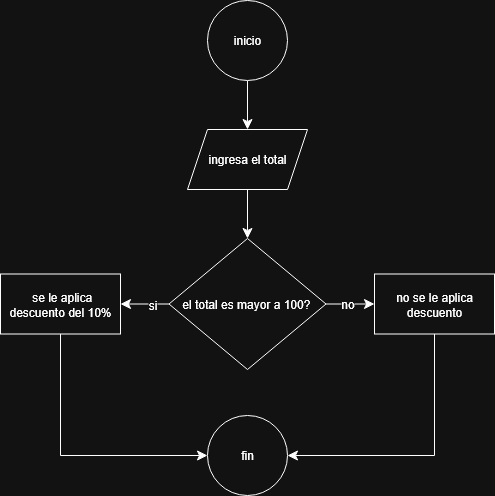

The diagram above was exported from draw.io. Its source (the exported page's mxGraphModel, read from the mxfile embedded in the PNG):
<mxGraphModel dx="963" dy="916" grid="0" gridSize="10" guides="1" tooltips="1" connect="1" arrows="1" fold="1" page="0" pageScale="1" pageWidth="827" pageHeight="1169" math="0" shadow="0">
  <root>
    <mxCell id="0" />
    <mxCell id="1" parent="0" />
    <mxCell id="9qIjdXzo80Nmk00XtxfN-3" value="" style="edgeStyle=none;shape=connector;curved=0;rounded=0;orthogonalLoop=1;jettySize=auto;html=1;strokeColor=default;align=center;verticalAlign=middle;fontFamily=Helvetica;fontSize=12;fontColor=default;labelBackgroundColor=default;startSize=8;endArrow=classic;endSize=8;" edge="1" parent="1" source="9qIjdXzo80Nmk00XtxfN-1" target="9qIjdXzo80Nmk00XtxfN-2">
      <mxGeometry relative="1" as="geometry" />
    </mxCell>
    <mxCell id="9qIjdXzo80Nmk00XtxfN-1" value="inicio" style="ellipse;whiteSpace=wrap;html=1;fontFamily=Helvetica;fontSize=12;fontColor=default;labelBackgroundColor=default;" vertex="1" parent="1">
      <mxGeometry x="159" y="-6" width="80" height="80" as="geometry" />
    </mxCell>
    <mxCell id="9qIjdXzo80Nmk00XtxfN-5" value="" style="edgeStyle=none;shape=connector;curved=0;rounded=0;orthogonalLoop=1;jettySize=auto;html=1;strokeColor=default;align=center;verticalAlign=middle;fontFamily=Helvetica;fontSize=12;fontColor=default;labelBackgroundColor=default;startSize=8;endArrow=classic;endSize=8;" edge="1" parent="1" source="9qIjdXzo80Nmk00XtxfN-2" target="9qIjdXzo80Nmk00XtxfN-4">
      <mxGeometry relative="1" as="geometry" />
    </mxCell>
    <mxCell id="9qIjdXzo80Nmk00XtxfN-2" value="ingresa el total" style="shape=parallelogram;perimeter=parallelogramPerimeter;whiteSpace=wrap;html=1;fixedSize=1;labelBackgroundColor=default;" vertex="1" parent="1">
      <mxGeometry x="139" y="123" width="120" height="60" as="geometry" />
    </mxCell>
    <mxCell id="9qIjdXzo80Nmk00XtxfN-8" value="" style="edgeStyle=none;shape=connector;curved=0;rounded=0;orthogonalLoop=1;jettySize=auto;html=1;strokeColor=default;align=center;verticalAlign=middle;fontFamily=Helvetica;fontSize=12;fontColor=default;labelBackgroundColor=default;startSize=8;endArrow=classic;endSize=8;" edge="1" parent="1" source="9qIjdXzo80Nmk00XtxfN-4" target="9qIjdXzo80Nmk00XtxfN-7">
      <mxGeometry relative="1" as="geometry" />
    </mxCell>
    <mxCell id="9qIjdXzo80Nmk00XtxfN-11" value="si" style="edgeLabel;html=1;align=center;verticalAlign=middle;resizable=0;points=[];fontSize=12;fontFamily=Helvetica;fontColor=default;labelBackgroundColor=default;" vertex="1" connectable="0" parent="9qIjdXzo80Nmk00XtxfN-8">
      <mxGeometry x="-0.2784" y="1" relative="1" as="geometry">
        <mxPoint as="offset" />
      </mxGeometry>
    </mxCell>
    <mxCell id="9qIjdXzo80Nmk00XtxfN-10" value="" style="edgeStyle=none;shape=connector;curved=0;rounded=0;orthogonalLoop=1;jettySize=auto;html=1;strokeColor=default;align=center;verticalAlign=middle;fontFamily=Helvetica;fontSize=12;fontColor=default;labelBackgroundColor=default;startSize=8;endArrow=classic;endSize=8;" edge="1" parent="1" source="9qIjdXzo80Nmk00XtxfN-4" target="9qIjdXzo80Nmk00XtxfN-9">
      <mxGeometry relative="1" as="geometry" />
    </mxCell>
    <mxCell id="9qIjdXzo80Nmk00XtxfN-12" value="no" style="edgeLabel;html=1;align=center;verticalAlign=middle;resizable=0;points=[];fontSize=12;fontFamily=Helvetica;fontColor=default;labelBackgroundColor=default;" vertex="1" connectable="0" parent="9qIjdXzo80Nmk00XtxfN-10">
      <mxGeometry x="-0.1546" y="-2" relative="1" as="geometry">
        <mxPoint y="-2" as="offset" />
      </mxGeometry>
    </mxCell>
    <mxCell id="9qIjdXzo80Nmk00XtxfN-4" value="el total es mayor a 100?&amp;nbsp;" style="rhombus;whiteSpace=wrap;html=1;labelBackgroundColor=default;" vertex="1" parent="1">
      <mxGeometry x="120.5" y="232" width="157" height="131" as="geometry" />
    </mxCell>
    <mxCell id="9qIjdXzo80Nmk00XtxfN-15" style="edgeStyle=none;shape=connector;curved=0;rounded=0;orthogonalLoop=1;jettySize=auto;html=1;exitX=0.5;exitY=1;exitDx=0;exitDy=0;entryX=0;entryY=0.5;entryDx=0;entryDy=0;strokeColor=default;align=center;verticalAlign=middle;fontFamily=Helvetica;fontSize=12;fontColor=default;labelBackgroundColor=default;startSize=8;endArrow=classic;endSize=8;" edge="1" parent="1" source="9qIjdXzo80Nmk00XtxfN-7" target="9qIjdXzo80Nmk00XtxfN-13">
      <mxGeometry relative="1" as="geometry">
        <Array as="points">
          <mxPoint x="12" y="449" />
        </Array>
      </mxGeometry>
    </mxCell>
    <mxCell id="9qIjdXzo80Nmk00XtxfN-7" value="&amp;nbsp;se le aplica descuento del 10%" style="whiteSpace=wrap;html=1;labelBackgroundColor=default;" vertex="1" parent="1">
      <mxGeometry x="-48" y="267.5" width="120" height="60" as="geometry" />
    </mxCell>
    <mxCell id="9qIjdXzo80Nmk00XtxfN-14" value="" style="edgeStyle=none;shape=connector;curved=0;rounded=0;orthogonalLoop=1;jettySize=auto;html=1;strokeColor=default;align=center;verticalAlign=middle;fontFamily=Helvetica;fontSize=12;fontColor=default;labelBackgroundColor=default;startSize=8;endArrow=classic;endSize=8;exitX=0.5;exitY=1;exitDx=0;exitDy=0;entryX=1;entryY=0.5;entryDx=0;entryDy=0;" edge="1" parent="1" source="9qIjdXzo80Nmk00XtxfN-9" target="9qIjdXzo80Nmk00XtxfN-13">
      <mxGeometry relative="1" as="geometry">
        <Array as="points">
          <mxPoint x="386" y="449" />
        </Array>
      </mxGeometry>
    </mxCell>
    <mxCell id="9qIjdXzo80Nmk00XtxfN-9" value="no se le aplica descuento" style="whiteSpace=wrap;html=1;labelBackgroundColor=default;" vertex="1" parent="1">
      <mxGeometry x="326" y="267.5" width="120" height="60" as="geometry" />
    </mxCell>
    <mxCell id="9qIjdXzo80Nmk00XtxfN-13" value="fin" style="ellipse;whiteSpace=wrap;html=1;labelBackgroundColor=default;" vertex="1" parent="1">
      <mxGeometry x="159" y="409" width="80" height="80" as="geometry" />
    </mxCell>
  </root>
</mxGraphModel>